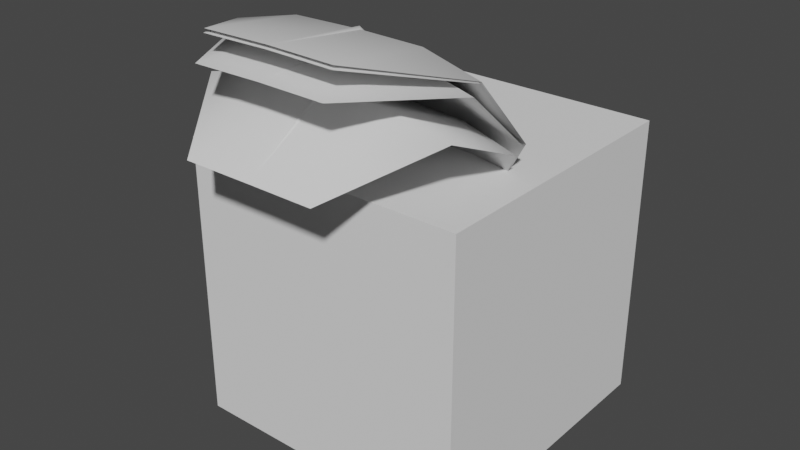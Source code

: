 # Source: FE_flatleaf_04_1_2.blend  (saved by Blender 3.0.42; exported with 4.5.12 LTS)
import bpy
from mathutils import Matrix  # noqa: F401  (used for matrix-valued properties, if any)

bpy.ops.wm.read_factory_settings(use_empty=True)
scene = bpy.context.scene
scene.name = 'Scene'

# ---- materials (node trees are filled in below, after node groups)
mat_mesh_19 = bpy.data.materials.new('Mesh-19')
mat_mesh_19.use_transparent_shadow = False

# ---- material node trees
mat_mesh_19.use_nodes = True; mat_mesh_19.node_tree.nodes.clear()
_N = mat_mesh_19.node_tree.nodes; _L = mat_mesh_19.node_tree.links
n0 = _N.new('ShaderNodeBsdfPrincipled'); n0.name = 'Principled BSDF'; n0.location = (10, 300)
n0.distribution = 'GGX'
n0.subsurface_method = 'RANDOM_WALK_SKIN'
n0.inputs[3].default_value = 1.45
n0.inputs[27].default_value = (0.0, 0.0, 0.0, 1.0)
n0.inputs[28].default_value = 1.0
n1 = _N.new('ShaderNodeOutputMaterial'); n1.name = 'Material Output'; n1.location = (300, 300)
_L.new(n0.outputs[0], n1.inputs[0])
n1.is_active_output = True

# ---- world
world_world = bpy.data.worlds.new('World'); scene.world = world_world
world_world.use_nodes = True; world_world.node_tree.nodes.clear()
_N = world_world.node_tree.nodes; _L = world_world.node_tree.links
n0 = _N.new('ShaderNodeOutputWorld'); n0.name = 'World Output'; n0.location = (300, 300)
n1 = _N.new('ShaderNodeBackground'); n1.name = 'Background'; n1.location = (10, 300)
n1.inputs[0].default_value = (0.05088, 0.05088, 0.05088, 1.0)
_L.new(n1.outputs[0], n0.inputs[0])
n0.is_active_output = True
world_world.color = (0.05088, 0.05088, 0.05088)
world_world.use_sun_shadow = False
world_world.sun_shadow_jitter_overblur = 0.0

# ---- meshes
me_cube_001 = bpy.data.meshes.new('Cube.001')
me_cube_001.from_pydata([(-1.0, -1.0, -1.0), (-1.0, -1.0, 1.0), (-1.0, 1.0, -1.0), (-1.0, 1.0, 1.0), (1.0, -1.0, -1.0), (1.0, -1.0, 1.0), (1.0, 1.0, -1.0), (1.0, 1.0, 1.0)], [], [(0, 1, 3, 2), (2, 3, 7, 6), (6, 7, 5, 4), (4, 5, 1, 0), (2, 6, 4, 0), (7, 3, 1, 5)])
_uv = me_cube_001.uv_layers.new(name='UVMap')
_uv.uv.foreach_set('vector', [0.375, 0.0, 0.625, 0.0, 0.625, 0.25, 0.375, 0.25, 0.375, 0.25, 0.625, 0.25, 0.625, 0.5, 0.375, 0.5, 0.375, 0.5, 0.625, 0.5, 0.625, 0.75, 0.375, 0.75, 0.375, 0.75, 0.625, 0.75, 0.625, 1.0, 0.375, 1.0, 0.125, 0.5, 0.375, 0.5, 0.375, 0.75, 0.125, 0.75, 0.625, 0.5, 0.875, 0.5, 0.875, 0.75, 0.625, 0.75])
me_cube_001.use_remesh_fix_poles = True
me_cube_001.use_remesh_preserve_attributes = False
me_cube_001.update()
me_model_21 = bpy.data.meshes.new('Model-21')
me_model_21.from_pydata([(-0.2203, 0.9156, 0.0), (-0.5587, 0.769, 0.0), (-0.3725, 0.5127, 0.6337), (-0.1469, 0.6104, 0.6337), (-0.769, 0.5587, 0.0), (-0.5127, 0.3725, 0.6337), (-0.9156, 0.2203, 0.0), (-0.6104, 0.1469, 0.6337), (-0.9156, -0.2203, 0.0), (-0.769, -0.5587, 0.0), (-0.5127, -0.3725, 0.6337), (-0.6104, -0.1469, 0.6337), (-0.5587, -0.769, 0.0), (-0.3725, -0.5127, 0.6337), (-0.2203, -0.9156, 0.0), (-0.1469, -0.6104, 0.6337), (0.2203, -0.9156, 0.0), (0.5587, -0.769, 0.0), (0.3725, -0.5127, 0.6337), (0.1469, -0.6104, 0.6337), (0.769, -0.5587, 0.0), (0.5127, -0.3725, 0.6337), (0.9156, -0.2203, 0.0), (0.6104, -0.1469, 0.6337), (0.9156, 0.2203, 0.0), (0.769, 0.5587, 0.0), (0.5127, 0.3725, 0.6337), (0.6104, 0.1469, 0.6337), (0.5587, 0.769, 0.0), (0.3725, 0.5127, 0.6337), (0.2203, 0.9156, 0.0), (0.1469, 0.6104, 0.6337), (-0.1862, 0.2563, 1.267), (-0.07344, 0.3052, 1.267), (-0.2563, 0.1862, 1.267), (-0.3052, 0.07343, 1.267), (-0.2563, -0.1862, 1.267), (-0.3052, -0.07343, 1.267), (-0.1862, -0.2563, 1.267), (-0.07343, -0.3052, 1.267), (0.1862, -0.2563, 1.267), (0.07343, -0.3052, 1.267), (0.2563, -0.1862, 1.267), (0.3052, -0.07343, 1.267), (0.2563, 0.1862, 1.267), (0.3052, 0.07344, 1.267), (0.1862, 0.2563, 1.267), (0.07343, 0.3052, 1.267), (-0.2203, 0.9156, 0.0), (0.2203, 0.9156, 0.0), (0.5587, 0.769, 0.0), (0.769, 0.5587, 0.0), (0.9156, 0.2203, 0.0), (0.9156, -0.2203, 0.0), (0.769, -0.5587, 0.0), (0.5587, -0.769, 0.0), (0.2203, -0.9156, 0.0), (-0.2203, -0.9156, 0.0), (-0.5587, -0.769, 0.0), (-0.769, -0.5587, 0.0), (-0.9156, -0.2203, 0.0), (-0.9156, 0.2203, 0.0), (-0.769, 0.5587, 0.0), (-0.5587, 0.769, 0.0), (-0.07344, 0.3052, 1.267), (-0.1862, 0.2563, 1.267), (-1.907e-06, 0.0, 1.901), (-0.2563, 0.1862, 1.267), (-0.3052, 0.07343, 1.267), (-0.3052, -0.07343, 1.267), (-0.2563, -0.1862, 1.267), (-0.1862, -0.2563, 1.267), (-0.07343, -0.3052, 1.267), (0.07343, -0.3052, 1.267), (0.1862, -0.2563, 1.267), (0.2563, -0.1862, 1.267), (0.3052, -0.07343, 1.267), (0.3052, 0.07344, 1.267), (0.2563, 0.1862, 1.267), (0.1862, 0.2563, 1.267), (0.07343, 0.3052, 1.267), (-0.3052, -0.07343, 1.267), (-0.1469, 0.6104, 0.6337), (-0.2203, 0.9156, 0.0), (-0.07344, 0.3052, 1.267)], [], [(1, 2, 0), (0, 2, 3), (1, 4, 2), (4, 5, 2), (4, 6, 5), (6, 7, 5), (9, 10, 8), (8, 10, 11), (9, 12, 10), (12, 13, 10), (12, 14, 13), (14, 15, 13), (17, 18, 16), (16, 18, 19), (17, 20, 18), (20, 21, 18), (20, 22, 21), (22, 23, 21), (25, 26, 24), (24, 26, 27), (25, 28, 26), (28, 29, 26), (28, 30, 29), (30, 31, 29), (2, 32, 3), (3, 32, 33), (2, 5, 32), (5, 34, 32), (5, 7, 34), (7, 35, 34), (10, 36, 11), (11, 36, 37), (10, 13, 36), (13, 38, 36), (13, 15, 38), (15, 39, 38), (18, 40, 19), (19, 40, 41), (18, 21, 40), (21, 42, 40), (21, 23, 42), (23, 43, 42), (26, 44, 27), (27, 44, 45), (26, 29, 44), (29, 46, 44), (29, 31, 46), (31, 47, 46), (48, 49, 63), (49, 50, 63), (50, 51, 63), (51, 52, 63), (52, 53, 63), (53, 54, 63), (54, 55, 63), (55, 56, 63), (56, 57, 63), (57, 58, 63), (58, 59, 63), (59, 60, 63), (63, 60, 62), (60, 61, 62), (64, 65, 66), (65, 67, 66), (67, 68, 66), (69, 70, 66), (70, 71, 66), (71, 72, 66), (73, 74, 66), (74, 75, 66), (75, 76, 66), (77, 78, 66), (78, 79, 66), (79, 80, 66), (6, 8, 7), (11, 7, 8), (7, 11, 35), (37, 35, 11), (66, 68, 81), (30, 83, 31), (82, 31, 83), (31, 82, 47), (84, 47, 82), (66, 80, 64), (22, 24, 23), (27, 23, 24), (23, 27, 43), (45, 43, 27), (66, 76, 77), (14, 16, 15), (19, 15, 16), (15, 19, 39), (41, 39, 19), (66, 72, 73)])
me_model_21.polygons.foreach_set('use_smooth', [True] * 94)
_uv = me_model_21.uv_layers.new(name='UVMap')
_uv.uv.foreach_set('vector', [0.1887, 0.0001559, 0.1887, 0.4942, 0.0001736, 0.0001297, 0.0001736, 0.0001297, 0.1887, 0.4942, 0.0001427, 0.4942, 0.1887, 0.0001559, 0.3389, 0.0001721, 0.1887, 0.4942, 0.3389, 0.0001721, 0.3389, 0.4942, 0.1887, 0.4942, 0.3389, 0.0001721, 0.5264, 0.0001835, 0.3389, 0.4942, 0.5264, 0.0001835, 0.5264, 0.4942, 0.3389, 0.4942, 0.9397, 0.0001722, 0.9397, 0.4942, 0.7522, 0.0001835, 0.7522, 0.0001835, 0.9397, 0.4942, 0.7522, 0.4942, 0.9397, 0.0001722, 1.09, 0.000156, 0.9397, 0.4942, 1.09, 0.000156, 1.09, 0.4942, 0.9397, 0.4942, 1.09, 0.000156, 1.277, 0.0001298, 1.09, 0.4942, 1.277, 0.0001298, 1.277, 0.4942, 1.09, 0.4942, 1.691, 6.965e-05, 1.691, 0.4941, 1.503, 9.581e-05, 1.503, 9.581e-05, 1.691, 0.4941, 1.503, 0.4942, 1.691, 6.965e-05, 1.841, 5.342e-05, 1.691, 0.4941, 1.841, 5.342e-05, 1.841, 0.4941, 1.691, 0.4941, 1.841, 5.342e-05, 2.028, 4.208e-05, 1.841, 0.4941, 2.028, 4.208e-05, 2.028, 0.4941, 1.841, 0.4941, 2.442, 5.338e-05, 2.442, 0.4941, 2.254, 4.208e-05, 2.254, 4.208e-05, 2.442, 0.4941, 2.254, 0.4941, 2.442, 5.338e-05, 2.592, 6.96e-05, 2.442, 0.4941, 2.592, 6.96e-05, 2.592, 0.4941, 2.442, 0.4941, 2.592, 6.96e-05, 2.779, 9.573e-05, 2.592, 0.4941, 2.779, 9.573e-05, 2.779, 0.4942, 2.592, 0.4941, 0.1887, 0.4942, 0.1886, 0.9885, 0.0001427, 0.4942, 0.0001427, 0.4942, 0.1886, 0.9885, 5.406e-05, 0.9885, 0.1887, 0.4942, 0.3389, 0.4942, 0.1886, 0.9885, 0.3389, 0.4942, 0.3388, 0.9885, 0.1886, 0.9885, 0.3389, 0.4942, 0.5264, 0.4942, 0.3388, 0.9885, 0.5264, 0.4942, 0.5264, 0.9885, 0.3388, 0.9885, 0.9397, 0.4942, 0.9398, 0.9885, 0.7522, 0.4942, 0.7522, 0.4942, 0.9398, 0.9885, 0.7522, 0.9885, 0.9397, 0.4942, 1.09, 0.4942, 0.9398, 0.9885, 1.09, 0.4942, 1.09, 0.9885, 0.9398, 0.9885, 1.09, 0.4942, 1.277, 0.4942, 1.09, 0.9885, 1.277, 0.4942, 1.277, 0.9885, 1.09, 0.9885, 1.691, 0.4941, 1.691, 0.9885, 1.503, 0.4942, 1.503, 0.4942, 1.691, 0.9885, 1.503, 0.9885, 1.691, 0.4941, 1.841, 0.4941, 1.691, 0.9885, 1.841, 0.4941, 1.841, 0.9885, 1.691, 0.9885, 1.841, 0.4941, 2.028, 0.4941, 1.841, 0.9885, 2.028, 0.4941, 2.028, 0.9885, 1.841, 0.9885, 2.442, 0.4941, 2.442, 0.9885, 2.254, 0.4941, 2.254, 0.4941, 2.442, 0.9885, 2.254, 0.9885, 2.442, 0.4941, 2.592, 0.4941, 2.442, 0.9885, 2.592, 0.4941, 2.592, 0.9885, 2.442, 0.9885, 2.592, 0.4941, 2.779, 0.4942, 2.592, 0.9885, 2.779, 0.4942, 2.779, 0.9885, 2.592, 0.9885, 0.9533, 0.02894, 0.8835, 0.02892, 0.0815, 0.02896, 0.8835, 0.02892, 0.8254, 0.02891, 0.0815, 0.02896, 0.8254, 0.02891, 0.7789, 0.0289, 0.0815, 0.02896, 0.7789, 0.0289, 0.7209, 0.02889, 0.0815, 0.02896, 0.7209, 0.02889, 0.651, 0.02889, 0.0815, 0.02896, 0.651, 0.02889, 0.5929, 0.0289, 0.0815, 0.02896, 0.5929, 0.0289, 0.5464, 0.02891, 0.0815, 0.02896, 0.5464, 0.02891, 0.4884, 0.02892, 0.0815, 0.02896, 0.4884, 0.02892, 0.4185, 0.02894, 0.0815, 0.02896, 0.4185, 0.02894, 0.3604, 0.02896, 0.0815, 0.02896, 0.3604, 0.02896, 0.314, 0.02897, 0.0815, 0.02896, 0.314, 0.02897, 0.2559, 0.02897, 0.0815, 0.02896, 0.0815, 0.02896, 0.2559, 0.02897, 0.128, 0.02897, 0.2559, 0.02897, 0.186, 0.02897, 0.128, 0.02897, 2.243, 0.9662, 2.429, 0.9662, 1.441, 1.743, 2.429, 0.9662, 2.578, 0.9662, 1.441, 1.743, 2.578, 0.9662, 2.764, 0.9662, 1.441, 1.743, 0.008503, 0.9662, 0.1945, 0.9662, 1.441, 1.743, 0.1945, 0.9662, 0.3434, 0.9662, 1.441, 1.743, 0.3434, 0.9662, 0.5294, 0.9662, 1.441, 1.743, 0.7533, 0.9662, 0.9393, 0.9661, 1.441, 1.743, 0.9393, 0.9661, 1.088, 0.9661, 1.441, 1.743, 1.088, 0.9661, 1.274, 0.9661, 1.441, 1.743, 1.498, 0.9661, 1.684, 0.9661, 1.441, 1.743, 1.684, 0.9661, 1.833, 0.9661, 1.441, 1.743, 1.833, 0.9661, 2.019, 0.9662, 1.441, 1.743, 0.5264, 0.0001835, 0.7522, 0.0001835, 0.5264, 0.4942, 0.7522, 0.4942, 0.5264, 0.4942, 0.7522, 0.0001835, 0.5264, 0.4942, 0.7522, 0.4942, 0.5264, 0.9885, 0.7522, 0.9885, 0.5264, 0.9885, 0.7522, 0.4942, 1.441, 1.743, 2.764, 0.9662, 2.988, 0.9662, 2.779, 9.573e-05, 3.0, 0.0001297, 2.779, 0.4942, 3.0, 0.4942, 2.779, 0.4942, 3.0, 0.0001297, 2.779, 0.4942, 3.0, 0.4942, 2.779, 0.9885, 3.0, 0.9885, 2.779, 0.9885, 3.0, 0.4942, 1.441, 1.743, 2.019, 0.9662, 2.243, 0.9662, 2.028, 4.208e-05, 2.254, 4.208e-05, 2.028, 0.4941, 2.254, 0.4941, 2.028, 0.4941, 2.254, 4.208e-05, 2.028, 0.4941, 2.254, 0.4941, 2.028, 0.9885, 2.254, 0.9885, 2.028, 0.9885, 2.254, 0.4941, 1.441, 1.743, 1.274, 0.9661, 1.498, 0.9661, 1.277, 0.0001298, 1.503, 9.581e-05, 1.277, 0.4942, 1.503, 0.4942, 1.277, 0.4942, 1.503, 9.581e-05, 1.277, 0.4942, 1.503, 0.4942, 1.277, 0.9885, 1.503, 0.9885, 1.277, 0.9885, 1.503, 0.4942, 1.441, 1.743, 0.5294, 0.9662, 0.7533, 0.9662])
me_model_21.materials.append(mat_mesh_19)
me_model_21.use_remesh_fix_poles = True
me_model_21.use_remesh_preserve_attributes = False
me_model_21.update()
me_fe_crystalgreen3_sp1_gmdl = bpy.data.meshes.new('FE_crystalGreen3_Sp1.gmdl')
me_fe_crystalgreen3_sp1_gmdl.from_pydata([(-0.4363, 0.04757, 0.5647), (-0.4359, -0.2265, 1.143), (-0.8371, -0.2915, 1.072), (-0.04603, 0.05874, 0.555), (0.005628, -0.216, 1.154), (7.516e-06, 0.01607, 0.5481), (0.04152, 0.05872, 0.5549), (0.424, 0.05052, 0.5666), (0.4244, -0.2238, 1.145), (0.8189, -0.2845, 1.079), (-0.4358, -0.8288, 1.386), (-0.8371, -0.8329, 1.307), (0.003597, -0.8298, 1.381), (0.4245, -0.8287, 1.389), (0.8189, -0.8325, 1.317), (-0.4362, -1.376, 1.071), (0.0006831, -1.372, 1.069), (0.4241, -1.377, 1.071), (-0.4362, -1.376, 1.071), (-0.4358, -0.828, 1.397), (-0.8371, -0.8329, 1.307), (0.0006831, -1.372, 1.069), (-0.01812, -0.8289, 1.397), (0.0006831, -1.372, 1.069), (0.0004172, -0.8277, 1.415), (-0.01812, -0.8289, 1.397), (0.01608, -0.829, 1.397), (0.4241, -1.377, 1.071), (0.4245, -0.8281, 1.399), (0.01608, -0.829, 1.397), (0.0006831, -1.372, 1.069), (0.8189, -0.8325, 1.317), (-0.4359, -0.2192, 1.151), (-0.8371, -0.2915, 1.072), (-0.03202, -0.2014, 1.169), (0.0003011, -0.1787, 1.195), (-0.03202, -0.2014, 1.169), (0.02715, -0.2014, 1.169), (0.4244, -0.2168, 1.152), (0.02715, -0.2014, 1.169), (0.8189, -0.2845, 1.079), (-0.4363, 0.04757, 0.5647), (-0.04603, 0.05874, 0.555), (3.133e-05, 0.1014, 0.5616), (-0.04603, 0.05874, 0.555), (0.04152, 0.05872, 0.5549), (0.424, 0.05052, 0.5666), (0.04152, 0.05872, 0.5549), (-0.0004994, 0.07833, 0.1566), (-0.053, 0.03463, 0.1511), (-0.0004994, -0.009113, 0.1566), (0.05037, 0.03462, 0.1596), (0.0002581, 0.07111, 0.1045), (-0.06777, 0.0189, 0.0991), (0.0002581, -0.03336, 0.1045), (0.06382, 0.01889, 0.1075), (0.0002581, 0.07111, 0.1045), (0.0002581, -0.03336, 0.1045), (0.0001486, 0.0507, -0.1183), (-0.06838, -0.001508, -0.118), (0.0001486, -0.05377, -0.1183), (0.0642, -0.001522, -0.1182), (0.0001486, 0.0507, -0.1183), (0.0001486, -0.05377, -0.1183)], [], [(0, 1, 2), (1, 0, 4), (3, 4, 0), (5, 4, 3), (6, 4, 5), (8, 4, 7), (7, 4, 6), (7, 9, 8), (2, 1, 11), (1, 10, 11), (4, 12, 1), (12, 10, 1), (13, 12, 8), (8, 12, 4), (9, 14, 8), (14, 13, 8), (10, 15, 11), (12, 16, 10), (16, 15, 10), (13, 17, 12), (17, 16, 12), (14, 17, 13), (18, 19, 20), (21, 22, 18), (22, 19, 18), (23, 24, 25), (23, 26, 24), (27, 28, 30), (28, 29, 30), (31, 28, 27), (32, 33, 19), (19, 33, 20), (22, 34, 19), (34, 32, 19), (36, 25, 35), (24, 35, 25), (26, 37, 24), (37, 35, 24), (28, 38, 29), (38, 39, 29), (40, 38, 31), (38, 28, 31), (32, 41, 33), (34, 42, 32), (42, 41, 32), (43, 44, 35), (35, 44, 36), (43, 35, 45), (37, 45, 35), (39, 38, 47), (38, 46, 47), (46, 38, 40), (49, 44, 48), (44, 43, 48), (49, 50, 3), (5, 3, 50), (43, 45, 48), (45, 51, 48), (5, 50, 6), (6, 50, 51), (53, 49, 52), (49, 48, 52), (53, 54, 49), (50, 49, 54), (55, 56, 51), (48, 51, 56), (55, 51, 57), (51, 50, 57), (52, 58, 53), (53, 58, 59), (60, 54, 59), (54, 53, 59), (61, 62, 55), (56, 55, 62), (55, 57, 61), (57, 63, 61)])
me_fe_crystalgreen3_sp1_gmdl.polygons.foreach_set('use_smooth', [True] * 76)
_uv = me_fe_crystalgreen3_sp1_gmdl.uv_layers.new(name='UVMap')
_uv.uv.foreach_set('vector', [0.6908, -0.7552, 0.6908, -0.6918, 0.6492, -0.6918, 0.6908, -0.6918, 0.6908, -0.7552, 0.7347, -0.6918, 0.7291, -0.7552, 0.7347, -0.6918, 0.6908, -0.7552, 0.7344, -0.7552, 0.7347, -0.6918, 0.7291, -0.7552, 0.7391, -0.7552, 0.7347, -0.6918, 0.7344, -0.7552, 0.7798, -0.6918, 0.7347, -0.6918, 0.7798, -0.7552, 0.7798, -0.7552, 0.7347, -0.6918, 0.7391, -0.7552, 0.7798, -0.7552, 0.8232, -0.6918, 0.7798, -0.6918, 0.6492, -0.6918, 0.6908, -0.6918, 0.6492, -0.6284, 0.6908, -0.6918, 0.6908, -0.6284, 0.6492, -0.6284, 0.7347, -0.6918, 0.7355, -0.6284, 0.6908, -0.6918, 0.7355, -0.6284, 0.6908, -0.6284, 0.6908, -0.6918, 0.7798, -0.6284, 0.7355, -0.6284, 0.7798, -0.6918, 0.7798, -0.6918, 0.7355, -0.6284, 0.7347, -0.6918, 0.8232, -0.6918, 0.8232, -0.6284, 0.7798, -0.6918, 0.8232, -0.6284, 0.7798, -0.6284, 0.7798, -0.6918, 0.6908, -0.6284, 0.6908, -0.565, 0.6492, -0.6284, 0.7355, -0.6284, 0.7366, -0.565, 0.6908, -0.6284, 0.7366, -0.565, 0.6908, -0.565, 0.6908, -0.6284, 0.7798, -0.6284, 0.7798, -0.565, 0.7355, -0.6284, 0.7798, -0.565, 0.7366, -0.565, 0.7355, -0.6284, 0.8232, -0.6284, 0.7798, -0.565, 0.7798, -0.6284, 0.6908, -0.565, 0.6908, -0.6284, 0.6492, -0.6284, 0.7366, -0.565, 0.7333, -0.6284, 0.6908, -0.565, 0.7333, -0.6284, 0.6908, -0.6284, 0.6908, -0.565, 0.7366, -0.565, 0.7351, -0.6285, 0.7333, -0.6284, 0.7366, -0.565, 0.7368, -0.6284, 0.7351, -0.6285, 0.7798, -0.565, 0.7798, -0.6284, 0.7366, -0.565, 0.7798, -0.6284, 0.7368, -0.6284, 0.7366, -0.565, 0.8232, -0.6284, 0.7798, -0.6284, 0.7798, -0.565, 0.6908, -0.6918, 0.6492, -0.6918, 0.6908, -0.6284, 0.6908, -0.6284, 0.6492, -0.6918, 0.6492, -0.6284, 0.7333, -0.6284, 0.7326, -0.6918, 0.6908, -0.6284, 0.7326, -0.6918, 0.6908, -0.6918, 0.6908, -0.6284, 0.7326, -0.6918, 0.7333, -0.6284, 0.7344, -0.6917, 0.7351, -0.6285, 0.7344, -0.6917, 0.7333, -0.6284, 0.7368, -0.6284, 0.7359, -0.6918, 0.7351, -0.6285, 0.7359, -0.6918, 0.7344, -0.6917, 0.7351, -0.6285, 0.7798, -0.6284, 0.7798, -0.6918, 0.7368, -0.6284, 0.7798, -0.6918, 0.7359, -0.6918, 0.7368, -0.6284, 0.8232, -0.6918, 0.7798, -0.6918, 0.8232, -0.6284, 0.7798, -0.6918, 0.7798, -0.6284, 0.8232, -0.6284, 0.6908, -0.6918, 0.6908, -0.7552, 0.6492, -0.6918, 0.7326, -0.6918, 0.7291, -0.7552, 0.6908, -0.6918, 0.7291, -0.7552, 0.6908, -0.7552, 0.6908, -0.6918, 0.7344, -0.7552, 0.7291, -0.7552, 0.7344, -0.6917, 0.7344, -0.6917, 0.7291, -0.7552, 0.7326, -0.6918, 0.7344, -0.7552, 0.7344, -0.6917, 0.7391, -0.7552, 0.7359, -0.6918, 0.7391, -0.7552, 0.7344, -0.6917, 0.7359, -0.6918, 0.7798, -0.6918, 0.7391, -0.7552, 0.7798, -0.6918, 0.7798, -0.7552, 0.7391, -0.7552, 0.7798, -0.7552, 0.7798, -0.6918, 0.8232, -0.6918, 0.7293, -0.7649, 0.7291, -0.7552, 0.7353, -0.7649, 0.7291, -0.7552, 0.7344, -0.7552, 0.7353, -0.7649, 0.7293, -0.7649, 0.7353, -0.7649, 0.7291, -0.7552, 0.7344, -0.7552, 0.7291, -0.7552, 0.7353, -0.7649, 0.7344, -0.7552, 0.7391, -0.7552, 0.7353, -0.7649, 0.7391, -0.7552, 0.7388, -0.7649, 0.7353, -0.7649, 0.7344, -0.7552, 0.7353, -0.7649, 0.7391, -0.7552, 0.7391, -0.7552, 0.7353, -0.7649, 0.7388, -0.7649, 0.7295, -0.7755, 0.7293, -0.7649, 0.7353, -0.7755, 0.7293, -0.7649, 0.7353, -0.7649, 0.7353, -0.7755, 0.7295, -0.7755, 0.7353, -0.7755, 0.7293, -0.7649, 0.7353, -0.7649, 0.7293, -0.7649, 0.7353, -0.7755, 0.7385, -0.7755, 0.7353, -0.7755, 0.7388, -0.7649, 0.7353, -0.7649, 0.7388, -0.7649, 0.7353, -0.7755, 0.7385, -0.7755, 0.7388, -0.7649, 0.7353, -0.7755, 0.7388, -0.7649, 0.7353, -0.7649, 0.7353, -0.7755, 0.7353, -0.7755, 0.7353, -0.7857, 0.7295, -0.7755, 0.7295, -0.7755, 0.7353, -0.7857, 0.7302, -0.7856, 0.7353, -0.7857, 0.7353, -0.7755, 0.7302, -0.7856, 0.7353, -0.7755, 0.7295, -0.7755, 0.7302, -0.7856, 0.7385, -0.7857, 0.7353, -0.7857, 0.7385, -0.7755, 0.7353, -0.7755, 0.7385, -0.7755, 0.7353, -0.7857, 0.7385, -0.7755, 0.7353, -0.7755, 0.7385, -0.7857, 0.7353, -0.7755, 0.7353, -0.7857, 0.7385, -0.7857])
me_fe_crystalgreen3_sp1_gmdl.use_remesh_fix_poles = True
me_fe_crystalgreen3_sp1_gmdl.use_remesh_preserve_attributes = False
me_fe_crystalgreen3_sp1_gmdl.update()
me_fe_mesa3_lt6_gmdl_001 = bpy.data.meshes.new('FE_mesa3_Lt6.gmdl.001')
me_fe_mesa3_lt6_gmdl_001.from_pydata([(-1.35, 0.145, 1.707), (-1.349, -0.4421, 3.573), (-2.584, -0.7027, 3.394), (-0.1481, 0.1907, 1.692), (0.01116, -0.388, 3.611), (-0.006225, 0.05764, 1.676), (0.1216, 0.1906, 1.691), (1.3, 0.1524, 1.71), (1.301, -0.4339, 3.577), (2.516, -0.6769, 3.409), (-1.348, -1.954, 4.842), (-2.584, -2.071, 4.609), (0.005309, -1.954, 4.846), (1.302, -1.95, 4.849), (2.517, -2.057, 4.633), (-1.349, -3.909, 4.786), (-0.002998, -3.896, 4.796), (1.301, -3.91, 4.786), (-1.349, -3.909, 4.786), (-1.348, -1.938, 4.873), (-2.584, -2.071, 4.609), (-0.002998, -3.896, 4.796), (-0.06158, -1.932, 4.89), (-0.002998, -3.896, 4.796), (-0.004487, -1.907, 4.938), (-0.06158, -1.932, 4.89), (0.04376, -1.932, 4.89), (1.301, -3.91, 4.786), (1.302, -1.936, 4.877), (0.04376, -1.932, 4.89), (-0.002998, -3.896, 4.796), (2.517, -2.057, 4.633), (-1.349, -0.414, 3.593), (-2.584, -0.7027, 3.394), (-0.1048, -0.3344, 3.646), (-0.005265, -0.2487, 3.707), (-0.1048, -0.3344, 3.646), (0.07746, -0.3344, 3.646), (1.301, -0.4074, 3.595), (0.07746, -0.3344, 3.646), (2.516, -0.6769, 3.409), (-1.35, 0.145, 1.707), (-0.1481, 0.1907, 1.692), (-0.006166, 0.3236, 1.706), (-0.1481, 0.1907, 1.692), (0.1216, 0.1906, 1.691), (1.3, 0.1524, 1.71), (0.1216, 0.1906, 1.691), (-0.007782, 0.2482, 0.4725), (-0.1695, 0.1136, 0.4558), (-0.007782, -0.02117, 0.4725), (0.1489, 0.1135, 0.4817), (-0.005449, 0.2259, 0.3122), (-0.215, 0.06512, 0.2955), (-0.005449, -0.09587, 0.3122), (0.1903, 0.06508, 0.3214), (-0.005449, 0.2259, 0.3122), (-0.005449, -0.09587, 0.3122), (-0.005785, 0.1631, -0.3741), (-0.2169, 0.002251, -0.3732), (-0.005786, -0.1587, -0.3741), (0.1915, 0.002206, -0.3737), (-0.005785, 0.1631, -0.3741), (-0.005786, -0.1587, -0.3741)], [], [(0, 1, 2), (1, 0, 4), (3, 4, 0), (5, 4, 3), (6, 4, 5), (8, 4, 7), (7, 4, 6), (7, 9, 8), (2, 1, 11), (1, 10, 11), (4, 12, 1), (12, 10, 1), (13, 12, 8), (8, 12, 4), (9, 14, 8), (14, 13, 8), (10, 15, 11), (12, 16, 10), (16, 15, 10), (13, 17, 12), (17, 16, 12), (14, 17, 13), (18, 19, 20), (21, 22, 18), (22, 19, 18), (23, 24, 25), (23, 26, 24), (27, 28, 30), (28, 29, 30), (31, 28, 27), (32, 33, 19), (19, 33, 20), (22, 34, 19), (34, 32, 19), (36, 25, 35), (24, 35, 25), (26, 37, 24), (37, 35, 24), (28, 38, 29), (38, 39, 29), (40, 38, 31), (38, 28, 31), (32, 41, 33), (34, 42, 32), (42, 41, 32), (43, 44, 35), (35, 44, 36), (43, 35, 45), (37, 45, 35), (39, 38, 47), (38, 46, 47), (46, 38, 40), (49, 44, 48), (44, 43, 48), (49, 50, 3), (5, 3, 50), (43, 45, 48), (45, 51, 48), (5, 50, 6), (6, 50, 51), (53, 49, 52), (49, 48, 52), (53, 54, 49), (50, 49, 54), (55, 56, 51), (48, 51, 56), (55, 51, 57), (51, 50, 57), (52, 58, 53), (53, 58, 59), (60, 54, 59), (54, 53, 59), (61, 62, 55), (56, 55, 62), (55, 57, 61), (57, 63, 61)])
me_fe_mesa3_lt6_gmdl_001.polygons.foreach_set('use_smooth', [True] * 76)
_uv = me_fe_mesa3_lt6_gmdl_001.uv_layers.new(name='UVMap')
_uv.uv.foreach_set('vector', [0.7754, -0.6574, 0.7754, -0.6089, 0.7436, -0.6089, 0.7754, -0.6089, 0.7754, -0.6574, 0.8089, -0.6089, 0.8047, -0.6574, 0.8089, -0.6089, 0.7754, -0.6574, 0.8087, -0.6574, 0.8089, -0.6089, 0.8047, -0.6574, 0.8123, -0.6574, 0.8089, -0.6089, 0.8087, -0.6574, 0.8434, -0.6089, 0.8089, -0.6089, 0.8434, -0.6574, 0.8434, -0.6574, 0.8089, -0.6089, 0.8123, -0.6574, 0.8434, -0.6574, 0.8766, -0.6089, 0.8434, -0.6089, 0.7436, -0.6089, 0.7754, -0.6089, 0.7436, -0.5604, 0.7754, -0.6089, 0.7754, -0.5604, 0.7436, -0.5604, 0.8089, -0.6089, 0.8096, -0.5605, 0.7754, -0.6089, 0.8096, -0.5605, 0.7754, -0.5604, 0.7754, -0.6089, 0.8434, -0.5604, 0.8096, -0.5605, 0.8434, -0.6089, 0.8434, -0.6089, 0.8096, -0.5605, 0.8089, -0.6089, 0.8766, -0.6089, 0.8766, -0.5604, 0.8434, -0.6089, 0.8766, -0.5604, 0.8434, -0.5604, 0.8434, -0.6089, 0.7754, -0.5604, 0.7754, -0.512, 0.7436, -0.5604, 0.8096, -0.5605, 0.8104, -0.512, 0.7754, -0.5604, 0.8104, -0.512, 0.7754, -0.512, 0.7754, -0.5604, 0.8434, -0.5604, 0.8434, -0.512, 0.8096, -0.5605, 0.8434, -0.512, 0.8104, -0.512, 0.8096, -0.5605, 0.8766, -0.5604, 0.8434, -0.512, 0.8434, -0.5604, 0.7754, -0.512, 0.7754, -0.5604, 0.7436, -0.5604, 0.8104, -0.512, 0.8079, -0.5605, 0.7754, -0.512, 0.8079, -0.5605, 0.7754, -0.5604, 0.7754, -0.512, 0.8104, -0.512, 0.8093, -0.5605, 0.8079, -0.5605, 0.8104, -0.512, 0.8106, -0.5604, 0.8093, -0.5605, 0.8434, -0.512, 0.8434, -0.5604, 0.8104, -0.512, 0.8434, -0.5604, 0.8106, -0.5604, 0.8104, -0.512, 0.8766, -0.5604, 0.8434, -0.5604, 0.8434, -0.512, 0.7754, -0.6089, 0.7436, -0.6089, 0.7754, -0.5604, 0.7754, -0.5604, 0.7436, -0.6089, 0.7436, -0.5604, 0.8079, -0.5605, 0.8074, -0.6089, 0.7754, -0.5604, 0.8074, -0.6089, 0.7754, -0.6089, 0.7754, -0.5604, 0.8074, -0.6089, 0.8079, -0.5605, 0.8087, -0.6089, 0.8093, -0.5605, 0.8087, -0.6089, 0.8079, -0.5605, 0.8106, -0.5604, 0.8098, -0.6089, 0.8093, -0.5605, 0.8098, -0.6089, 0.8087, -0.6089, 0.8093, -0.5605, 0.8434, -0.5604, 0.8434, -0.6089, 0.8106, -0.5604, 0.8434, -0.6089, 0.8098, -0.6089, 0.8106, -0.5604, 0.8766, -0.6089, 0.8434, -0.6089, 0.8766, -0.5604, 0.8434, -0.6089, 0.8434, -0.5604, 0.8766, -0.5604, 0.7754, -0.6089, 0.7754, -0.6574, 0.7436, -0.6089, 0.8074, -0.6089, 0.8047, -0.6574, 0.7754, -0.6089, 0.8047, -0.6574, 0.7754, -0.6574, 0.7754, -0.6089, 0.8087, -0.6574, 0.8047, -0.6574, 0.8087, -0.6089, 0.8087, -0.6089, 0.8047, -0.6574, 0.8074, -0.6089, 0.8087, -0.6574, 0.8087, -0.6089, 0.8123, -0.6574, 0.8098, -0.6089, 0.8123, -0.6574, 0.8087, -0.6089, 0.8098, -0.6089, 0.8434, -0.6089, 0.8123, -0.6574, 0.8434, -0.6089, 0.8434, -0.6574, 0.8123, -0.6574, 0.8434, -0.6574, 0.8434, -0.6089, 0.8766, -0.6089, 0.8049, -0.6648, 0.8047, -0.6574, 0.8094, -0.6648, 0.8047, -0.6574, 0.8087, -0.6574, 0.8094, -0.6648, 0.8049, -0.6648, 0.8094, -0.6648, 0.8047, -0.6574, 0.8087, -0.6574, 0.8047, -0.6574, 0.8094, -0.6648, 0.8087, -0.6574, 0.8123, -0.6574, 0.8094, -0.6648, 0.8123, -0.6574, 0.8121, -0.6648, 0.8094, -0.6648, 0.8087, -0.6574, 0.8094, -0.6648, 0.8123, -0.6574, 0.8123, -0.6574, 0.8094, -0.6648, 0.8121, -0.6648, 0.8049, -0.6729, 0.8049, -0.6648, 0.8094, -0.6729, 0.8049, -0.6648, 0.8094, -0.6648, 0.8094, -0.6729, 0.8049, -0.6729, 0.8094, -0.6729, 0.8049, -0.6648, 0.8094, -0.6648, 0.8049, -0.6648, 0.8094, -0.6729, 0.8118, -0.6729, 0.8094, -0.6729, 0.8121, -0.6648, 0.8094, -0.6648, 0.8121, -0.6648, 0.8094, -0.6729, 0.8118, -0.6729, 0.8121, -0.6648, 0.8094, -0.6729, 0.8121, -0.6648, 0.8094, -0.6648, 0.8094, -0.6729, 0.8094, -0.6729, 0.8094, -0.6807, 0.8049, -0.6729, 0.8049, -0.6729, 0.8094, -0.6807, 0.8055, -0.6807, 0.8094, -0.6807, 0.8094, -0.6729, 0.8055, -0.6807, 0.8094, -0.6729, 0.8049, -0.6729, 0.8055, -0.6807, 0.8119, -0.6807, 0.8094, -0.6807, 0.8118, -0.6729, 0.8094, -0.6729, 0.8118, -0.6729, 0.8094, -0.6807, 0.8118, -0.6729, 0.8094, -0.6729, 0.8119, -0.6807, 0.8094, -0.6729, 0.8094, -0.6807, 0.8119, -0.6807])
me_fe_mesa3_lt6_gmdl_001.use_remesh_fix_poles = True
me_fe_mesa3_lt6_gmdl_001.use_remesh_preserve_attributes = False
me_fe_mesa3_lt6_gmdl_001.update()
me_fe_mesa3_lt6_gmdl = bpy.data.meshes.new('FE_mesa3_Lt6.gmdl')
me_fe_mesa3_lt6_gmdl.from_pydata([(-1.17, 0.1159, 1.474), (-1.168, -0.3147, 3.098), (-2.232, -0.5547, 2.958), (-0.135, 0.1592, 1.464), (0.002415, -0.2613, 3.129), (-0.01298, 0.04436, 1.452), (0.09709, 0.1592, 1.464), (1.111, 0.1217, 1.475), (1.113, -0.308, 3.1), (2.158, -0.5316, 2.968), (-1.167, -1.49, 4.313), (-2.231, -1.62, 4.124), (-0.002241, -1.486, 4.32), (1.113, -1.486, 4.317), (2.159, -1.605, 4.141), (-1.167, -3.161, 4.54), (-0.009134, -3.146, 4.552), (1.113, -3.161, 4.539), (-1.167, -3.161, 4.54), (-1.167, -1.473, 4.338), (-2.231, -1.62, 4.124), (-0.009134, -3.146, 4.552), (-0.05981, -1.462, 4.356), (-0.009134, -3.146, 4.552), (-0.01066, -1.435, 4.394), (-0.05981, -1.462, 4.356), (0.03086, -1.463, 4.356), (1.113, -3.161, 4.539), (1.114, -1.471, 4.34), (0.03086, -1.463, 4.356), (-0.009134, -3.146, 4.552), (2.159, -1.605, 4.141), (-1.168, -0.2892, 3.113), (-2.232, -0.5547, 2.958), (-0.0974, -0.2131, 3.155), (-0.01171, -0.1358, 3.202), (-0.0974, -0.2131, 3.155), (0.05948, -0.2131, 3.155), (1.113, -0.2839, 3.113), (0.05948, -0.2131, 3.155), (2.158, -0.5316, 2.968), (-1.17, 0.1159, 1.474), (-0.135, 0.1592, 1.464), (-0.01292, 0.274, 1.475), (-0.135, 0.1592, 1.464), (0.09709, 0.1592, 1.464), (1.111, 0.1217, 1.475), (0.09709, 0.1592, 1.464), (-0.01457, 0.2078, 0.417), (-0.1538, 0.09189, 0.4027), (-0.01457, -0.02408, 0.417), (0.1203, 0.09187, 0.4249), (-0.01259, 0.1886, 0.279), (-0.193, 0.05016, 0.2647), (-0.0126, -0.0884, 0.2791), (0.1559, 0.05012, 0.2869), (-0.01259, 0.1886, 0.279), (-0.0126, -0.0884, 0.2791), (-0.01303, 0.1343, -0.3117), (-0.1947, -0.004117, -0.3108), (-0.01303, -0.1427, -0.3116), (0.1568, -0.004158, -0.3113), (-0.01303, 0.1343, -0.3117), (-0.01303, -0.1427, -0.3116)], [], [(0, 1, 2), (1, 0, 4), (3, 4, 0), (5, 4, 3), (6, 4, 5), (8, 4, 7), (7, 4, 6), (7, 9, 8), (2, 1, 11), (1, 10, 11), (4, 12, 1), (12, 10, 1), (13, 12, 8), (8, 12, 4), (9, 14, 8), (14, 13, 8), (10, 15, 11), (12, 16, 10), (16, 15, 10), (13, 17, 12), (17, 16, 12), (14, 17, 13), (18, 19, 20), (21, 22, 18), (22, 19, 18), (23, 24, 25), (23, 26, 24), (27, 28, 30), (28, 29, 30), (31, 28, 27), (32, 33, 19), (19, 33, 20), (22, 34, 19), (34, 32, 19), (36, 25, 35), (24, 35, 25), (26, 37, 24), (37, 35, 24), (28, 38, 29), (38, 39, 29), (40, 38, 31), (38, 28, 31), (32, 41, 33), (34, 42, 32), (42, 41, 32), (43, 44, 35), (35, 44, 36), (43, 35, 45), (37, 45, 35), (39, 38, 47), (38, 46, 47), (46, 38, 40), (49, 44, 48), (44, 43, 48), (49, 50, 3), (5, 3, 50), (43, 45, 48), (45, 51, 48), (5, 50, 6), (6, 50, 51), (53, 49, 52), (49, 48, 52), (53, 54, 49), (50, 49, 54), (55, 56, 51), (48, 51, 56), (55, 51, 57), (51, 50, 57), (52, 58, 53), (53, 58, 59), (60, 54, 59), (54, 53, 59), (61, 62, 55), (56, 55, 62), (55, 57, 61), (57, 63, 61)])
me_fe_mesa3_lt6_gmdl.polygons.foreach_set('use_smooth', [True] * 76)
_uv = me_fe_mesa3_lt6_gmdl.uv_layers.new(name='UVMap')
_uv.uv.foreach_set('vector', [0.4367, -0.8122, 0.4367, -0.7697, 0.4088, -0.7697, 0.4367, -0.7697, 0.4367, -0.8122, 0.4661, -0.7697, 0.4624, -0.8122, 0.4661, -0.7697, 0.4367, -0.8122, 0.4659, -0.8122, 0.4661, -0.7697, 0.4624, -0.8122, 0.4691, -0.8122, 0.4661, -0.7697, 0.4659, -0.8122, 0.4963, -0.7697, 0.4661, -0.7697, 0.4963, -0.8122, 0.4963, -0.8122, 0.4661, -0.7697, 0.4691, -0.8122, 0.4963, -0.8122, 0.5254, -0.7697, 0.4963, -0.7697, 0.4088, -0.7697, 0.4367, -0.7697, 0.4088, -0.7272, 0.4367, -0.7697, 0.4367, -0.7272, 0.4088, -0.7272, 0.4661, -0.7697, 0.4667, -0.7272, 0.4367, -0.7697, 0.4667, -0.7272, 0.4367, -0.7272, 0.4367, -0.7697, 0.4963, -0.7272, 0.4667, -0.7272, 0.4963, -0.7697, 0.4963, -0.7697, 0.4667, -0.7272, 0.4661, -0.7697, 0.5254, -0.7697, 0.5254, -0.7272, 0.4963, -0.7697, 0.5254, -0.7272, 0.4963, -0.7272, 0.4963, -0.7697, 0.4367, -0.7272, 0.4367, -0.6848, 0.4088, -0.7272, 0.4667, -0.7272, 0.4674, -0.6848, 0.4367, -0.7272, 0.4674, -0.6848, 0.4367, -0.6848, 0.4367, -0.7272, 0.4963, -0.7272, 0.4963, -0.6848, 0.4667, -0.7272, 0.4963, -0.6848, 0.4674, -0.6848, 0.4667, -0.7272, 0.5254, -0.7272, 0.4963, -0.6848, 0.4963, -0.7272, 0.4367, -0.6848, 0.4367, -0.7272, 0.4088, -0.7272, 0.4674, -0.6848, 0.4652, -0.7272, 0.4367, -0.6848, 0.4652, -0.7272, 0.4367, -0.7272, 0.4367, -0.6848, 0.4674, -0.6848, 0.4664, -0.7273, 0.4652, -0.7272, 0.4674, -0.6848, 0.4676, -0.7272, 0.4664, -0.7273, 0.4963, -0.6848, 0.4963, -0.7272, 0.4674, -0.6848, 0.4963, -0.7272, 0.4676, -0.7272, 0.4674, -0.6848, 0.5254, -0.7272, 0.4963, -0.7272, 0.4963, -0.6848, 0.4367, -0.7697, 0.4088, -0.7697, 0.4367, -0.7272, 0.4367, -0.7272, 0.4088, -0.7697, 0.4088, -0.7272, 0.4652, -0.7272, 0.4647, -0.7697, 0.4367, -0.7272, 0.4647, -0.7697, 0.4367, -0.7697, 0.4367, -0.7272, 0.4647, -0.7697, 0.4652, -0.7272, 0.4659, -0.7697, 0.4664, -0.7273, 0.4659, -0.7697, 0.4652, -0.7272, 0.4676, -0.7272, 0.4669, -0.7697, 0.4664, -0.7273, 0.4669, -0.7697, 0.4659, -0.7697, 0.4664, -0.7273, 0.4963, -0.7272, 0.4963, -0.7697, 0.4676, -0.7272, 0.4963, -0.7697, 0.4669, -0.7697, 0.4676, -0.7272, 0.5254, -0.7697, 0.4963, -0.7697, 0.5254, -0.7272, 0.4963, -0.7697, 0.4963, -0.7272, 0.5254, -0.7272, 0.4367, -0.7697, 0.4367, -0.8122, 0.4088, -0.7697, 0.4647, -0.7697, 0.4624, -0.8122, 0.4367, -0.7697, 0.4624, -0.8122, 0.4367, -0.8122, 0.4367, -0.7697, 0.4659, -0.8122, 0.4624, -0.8122, 0.4659, -0.7697, 0.4659, -0.7697, 0.4624, -0.8122, 0.4647, -0.7697, 0.4659, -0.8122, 0.4659, -0.7697, 0.4691, -0.8122, 0.4669, -0.7697, 0.4691, -0.8122, 0.4659, -0.7697, 0.4669, -0.7697, 0.4963, -0.7697, 0.4691, -0.8122, 0.4963, -0.7697, 0.4963, -0.8122, 0.4691, -0.8122, 0.4963, -0.8122, 0.4963, -0.7697, 0.5254, -0.7697, 0.4625, -0.8187, 0.4624, -0.8122, 0.4665, -0.8187, 0.4624, -0.8122, 0.4659, -0.8122, 0.4665, -0.8187, 0.4625, -0.8187, 0.4665, -0.8187, 0.4624, -0.8122, 0.4659, -0.8122, 0.4624, -0.8122, 0.4665, -0.8187, 0.4659, -0.8122, 0.4691, -0.8122, 0.4665, -0.8187, 0.4691, -0.8122, 0.4689, -0.8187, 0.4665, -0.8187, 0.4659, -0.8122, 0.4665, -0.8187, 0.4691, -0.8122, 0.4691, -0.8122, 0.4665, -0.8187, 0.4689, -0.8187, 0.4626, -0.8258, 0.4625, -0.8187, 0.4665, -0.8258, 0.4625, -0.8187, 0.4665, -0.8187, 0.4665, -0.8258, 0.4626, -0.8258, 0.4665, -0.8258, 0.4625, -0.8187, 0.4665, -0.8187, 0.4625, -0.8187, 0.4665, -0.8258, 0.4687, -0.8258, 0.4665, -0.8258, 0.4689, -0.8187, 0.4665, -0.8187, 0.4689, -0.8187, 0.4665, -0.8258, 0.4687, -0.8258, 0.4689, -0.8187, 0.4665, -0.8258, 0.4689, -0.8187, 0.4665, -0.8187, 0.4665, -0.8258, 0.4665, -0.8258, 0.4665, -0.8326, 0.4626, -0.8258, 0.4626, -0.8258, 0.4665, -0.8326, 0.4631, -0.8326, 0.4665, -0.8326, 0.4665, -0.8258, 0.4631, -0.8326, 0.4665, -0.8258, 0.4626, -0.8258, 0.4631, -0.8326, 0.4687, -0.8326, 0.4665, -0.8326, 0.4687, -0.8258, 0.4665, -0.8258, 0.4687, -0.8258, 0.4665, -0.8326, 0.4687, -0.8258, 0.4665, -0.8258, 0.4687, -0.8326, 0.4665, -0.8258, 0.4665, -0.8326, 0.4687, -0.8326])
me_fe_mesa3_lt6_gmdl.use_remesh_fix_poles = True
me_fe_mesa3_lt6_gmdl.use_remesh_preserve_attributes = False
me_fe_mesa3_lt6_gmdl.update()
me_fe_mesa3_sp1_gmdl_001 = bpy.data.meshes.new('FE_mesa3_Sp1.gmdl.001')
me_fe_mesa3_sp1_gmdl_001.from_pydata([(-0.4703, 0.04714, 0.5987), (-0.4698, -0.1318, 1.258), (-0.9022, -0.2286, 1.2), (-0.04962, 0.06455, 0.5946), (0.006098, -0.1104, 1.271), (6.685e-06, 0.01787, 0.5897), (0.04475, 0.06454, 0.5944), (0.457, 0.04954, 0.5995), (0.4575, -0.1291, 1.259), (0.8827, -0.2192, 1.205), (-0.4696, -0.6164, 1.746), (-0.9021, -0.6677, 1.668), (0.004087, -0.6151, 1.749), (0.4577, -0.6149, 1.748), (0.8828, -0.6618, 1.676), (-0.4696, -1.297, 1.825), (0.001257, -1.292, 1.83), (0.4577, -1.297, 1.824), (-0.4696, -1.297, 1.825), (-0.4696, -0.6096, 1.756), (-0.9021, -0.6677, 1.668), (0.001257, -1.292, 1.83), (-0.01932, -0.6055, 1.764), (0.001257, -1.292, 1.83), (0.0006576, -0.5948, 1.779), (-0.01932, -0.6055, 1.764), (0.01754, -0.6056, 1.764), (0.4577, -1.297, 1.824), (0.4577, -0.6086, 1.758), (0.01754, -0.6056, 1.764), (0.001257, -1.292, 1.83), (0.8828, -0.6618, 1.676), (-0.4698, -0.1215, 1.264), (-0.9022, -0.2286, 1.2), (-0.03449, -0.09097, 1.282), (0.0003462, -0.05969, 1.301), (-0.03449, -0.09097, 1.282), (0.0293, -0.09094, 1.282), (0.4575, -0.1193, 1.265), (0.0293, -0.09094, 1.282), (0.8827, -0.2192, 1.205), (-0.4703, 0.04714, 0.5987), (-0.04962, 0.06455, 0.5946), (2.535e-05, 0.1112, 0.5991), (-0.04962, 0.06455, 0.5946), (0.04475, 0.06454, 0.5944), (0.457, 0.04954, 0.5995), (0.04475, 0.06454, 0.5944), (-0.0005386, 0.08443, 0.1688), (-0.05713, 0.03733, 0.1629), (-0.0005384, -0.009822, 0.1688), (0.05429, 0.03732, 0.172), (0.0002779, 0.07665, 0.1127), (-0.07305, 0.02038, 0.1068), (0.0002781, -0.03596, 0.1127), (0.06879, 0.02036, 0.1159), (0.0002779, 0.07665, 0.1127), (0.0002781, -0.03596, 0.1127), (0.0001599, 0.05465, -0.1275), (-0.0737, -0.001625, -0.1272), (0.0001601, -0.05796, -0.1275), (0.0692, -0.00164, -0.1274), (0.0001599, 0.05465, -0.1275), (0.0001601, -0.05796, -0.1275)], [], [(0, 1, 2), (1, 0, 4), (3, 4, 0), (5, 4, 3), (6, 4, 5), (8, 4, 7), (7, 4, 6), (7, 9, 8), (2, 1, 11), (1, 10, 11), (4, 12, 1), (12, 10, 1), (13, 12, 8), (8, 12, 4), (9, 14, 8), (14, 13, 8), (10, 15, 11), (12, 16, 10), (16, 15, 10), (13, 17, 12), (17, 16, 12), (14, 17, 13), (18, 19, 20), (21, 22, 18), (22, 19, 18), (23, 24, 25), (23, 26, 24), (27, 28, 30), (28, 29, 30), (31, 28, 27), (32, 33, 19), (19, 33, 20), (22, 34, 19), (34, 32, 19), (36, 25, 35), (24, 35, 25), (26, 37, 24), (37, 35, 24), (28, 38, 29), (38, 39, 29), (40, 38, 31), (38, 28, 31), (32, 41, 33), (34, 42, 32), (42, 41, 32), (43, 44, 35), (35, 44, 36), (43, 35, 45), (37, 45, 35), (39, 38, 47), (38, 46, 47), (46, 38, 40), (49, 44, 48), (44, 43, 48), (49, 50, 3), (5, 3, 50), (43, 45, 48), (45, 51, 48), (5, 50, 6), (6, 50, 51), (53, 49, 52), (49, 48, 52), (53, 54, 49), (50, 49, 54), (55, 56, 51), (48, 51, 56), (55, 51, 57), (51, 50, 57), (52, 58, 53), (53, 58, 59), (60, 54, 59), (54, 53, 59), (61, 62, 55), (56, 55, 62), (55, 57, 61), (57, 63, 61)])
me_fe_mesa3_sp1_gmdl_001.polygons.foreach_set('use_smooth', [True] * 76)
_uv = me_fe_mesa3_sp1_gmdl_001.uv_layers.new(name='UVMap')
_uv.uv.foreach_set('vector', [0.2813, -0.8727, 0.2813, -0.8174, 0.245, -0.8174, 0.2813, -0.8174, 0.2813, -0.8727, 0.3196, -0.8174, 0.3147, -0.8727, 0.3196, -0.8174, 0.2813, -0.8727, 0.3193, -0.8727, 0.3196, -0.8174, 0.3147, -0.8727, 0.3234, -0.8727, 0.3196, -0.8174, 0.3193, -0.8727, 0.3589, -0.8174, 0.3196, -0.8174, 0.3589, -0.8727, 0.3589, -0.8727, 0.3196, -0.8174, 0.3234, -0.8727, 0.3589, -0.8727, 0.3968, -0.8174, 0.3589, -0.8174, 0.245, -0.8174, 0.2813, -0.8174, 0.245, -0.7621, 0.2813, -0.8174, 0.2813, -0.7621, 0.245, -0.7621, 0.3196, -0.8174, 0.3203, -0.7621, 0.2813, -0.8174, 0.3203, -0.7621, 0.2813, -0.7621, 0.2813, -0.8174, 0.3589, -0.7621, 0.3203, -0.7621, 0.3589, -0.8174, 0.3589, -0.8174, 0.3203, -0.7621, 0.3196, -0.8174, 0.3968, -0.8174, 0.3968, -0.7621, 0.3589, -0.8174, 0.3968, -0.7621, 0.3589, -0.7621, 0.3589, -0.8174, 0.2813, -0.7621, 0.2813, -0.7068, 0.245, -0.7621, 0.3203, -0.7621, 0.3212, -0.7068, 0.2813, -0.7621, 0.3212, -0.7068, 0.2813, -0.7068, 0.2813, -0.7621, 0.3589, -0.7621, 0.3589, -0.7068, 0.3203, -0.7621, 0.3589, -0.7068, 0.3212, -0.7068, 0.3203, -0.7621, 0.3968, -0.7621, 0.3589, -0.7068, 0.3589, -0.7621, 0.2813, -0.7068, 0.2813, -0.7621, 0.245, -0.7621, 0.3212, -0.7068, 0.3184, -0.7621, 0.2813, -0.7068, 0.3184, -0.7621, 0.2813, -0.7621, 0.2813, -0.7068, 0.3212, -0.7068, 0.32, -0.7622, 0.3184, -0.7621, 0.3212, -0.7068, 0.3215, -0.7621, 0.32, -0.7622, 0.3589, -0.7068, 0.3589, -0.7621, 0.3212, -0.7068, 0.3589, -0.7621, 0.3215, -0.7621, 0.3212, -0.7068, 0.3968, -0.7621, 0.3589, -0.7621, 0.3589, -0.7068, 0.2813, -0.8174, 0.245, -0.8174, 0.2813, -0.7621, 0.2813, -0.7621, 0.245, -0.8174, 0.245, -0.7621, 0.3184, -0.7621, 0.3178, -0.8174, 0.2813, -0.7621, 0.3178, -0.8174, 0.2813, -0.8174, 0.2813, -0.7621, 0.3178, -0.8174, 0.3184, -0.7621, 0.3193, -0.8174, 0.32, -0.7622, 0.3193, -0.8174, 0.3184, -0.7621, 0.3215, -0.7621, 0.3206, -0.8174, 0.32, -0.7622, 0.3206, -0.8174, 0.3193, -0.8174, 0.32, -0.7622, 0.3589, -0.7621, 0.3589, -0.8174, 0.3215, -0.7621, 0.3589, -0.8174, 0.3206, -0.8174, 0.3215, -0.7621, 0.3968, -0.8174, 0.3589, -0.8174, 0.3968, -0.7621, 0.3589, -0.8174, 0.3589, -0.7621, 0.3968, -0.7621, 0.2813, -0.8174, 0.2813, -0.8727, 0.245, -0.8174, 0.3178, -0.8174, 0.3147, -0.8727, 0.2813, -0.8174, 0.3147, -0.8727, 0.2813, -0.8727, 0.2813, -0.8174, 0.3193, -0.8727, 0.3147, -0.8727, 0.3193, -0.8174, 0.3193, -0.8174, 0.3147, -0.8727, 0.3178, -0.8174, 0.3193, -0.8727, 0.3193, -0.8174, 0.3234, -0.8727, 0.3206, -0.8174, 0.3234, -0.8727, 0.3193, -0.8174, 0.3206, -0.8174, 0.3589, -0.8174, 0.3234, -0.8727, 0.3589, -0.8174, 0.3589, -0.8727, 0.3234, -0.8727, 0.3589, -0.8727, 0.3589, -0.8174, 0.3968, -0.8174, 0.3149, -0.8812, 0.3147, -0.8727, 0.3201, -0.8812, 0.3147, -0.8727, 0.3193, -0.8727, 0.3201, -0.8812, 0.3149, -0.8812, 0.3201, -0.8812, 0.3147, -0.8727, 0.3193, -0.8727, 0.3147, -0.8727, 0.3201, -0.8812, 0.3193, -0.8727, 0.3234, -0.8727, 0.3201, -0.8812, 0.3234, -0.8727, 0.3232, -0.8812, 0.3201, -0.8812, 0.3193, -0.8727, 0.3201, -0.8812, 0.3234, -0.8727, 0.3234, -0.8727, 0.3201, -0.8812, 0.3232, -0.8812, 0.315, -0.8904, 0.3149, -0.8812, 0.3201, -0.8905, 0.3149, -0.8812, 0.3201, -0.8812, 0.3201, -0.8905, 0.315, -0.8904, 0.3201, -0.8905, 0.3149, -0.8812, 0.3201, -0.8812, 0.3149, -0.8812, 0.3201, -0.8905, 0.3229, -0.8905, 0.3201, -0.8905, 0.3232, -0.8812, 0.3201, -0.8812, 0.3232, -0.8812, 0.3201, -0.8905, 0.3229, -0.8905, 0.3232, -0.8812, 0.3201, -0.8905, 0.3232, -0.8812, 0.3201, -0.8812, 0.3201, -0.8905, 0.3201, -0.8905, 0.3201, -0.8993, 0.315, -0.8904, 0.315, -0.8904, 0.3201, -0.8993, 0.3157, -0.8993, 0.3201, -0.8993, 0.3201, -0.8905, 0.3157, -0.8993, 0.3201, -0.8905, 0.315, -0.8904, 0.3157, -0.8993, 0.3229, -0.8993, 0.3201, -0.8993, 0.3229, -0.8905, 0.3201, -0.8905, 0.3229, -0.8905, 0.3201, -0.8993, 0.3229, -0.8905, 0.3201, -0.8905, 0.3229, -0.8993, 0.3201, -0.8905, 0.3201, -0.8993, 0.3229, -0.8993])
me_fe_mesa3_sp1_gmdl_001.use_remesh_fix_poles = True
me_fe_mesa3_sp1_gmdl_001.use_remesh_preserve_attributes = False
me_fe_mesa3_sp1_gmdl_001.update()

# ---- objects
ob_0_0689079 = bpy.data.objects.new('0.0689079', me_cube_001)
ob_model_21 = bpy.data.objects.new('Model-21', me_model_21)
ob_fe_crystalgreen3_sp1_0_927744_0x0 = bpy.data.objects.new('FE_crystalGreen3_Sp1 0,927744 0x0', me_fe_crystalgreen3_sp1_gmdl)
ob_fe_mesa3_lt6_2_857645_0x_12_9598 = bpy.data.objects.new('FE_mesa3_Lt6 2,857645 0x 12,9598', me_fe_mesa3_lt6_gmdl_001)
ob_fe_mesa3_lt6_2_459598_0x_17_2380 = bpy.data.objects.new('FE_mesa3_Lt6 2,459598 0x 17,2380', me_fe_mesa3_lt6_gmdl)
ob_fe_mesa3_sp1_0_999996_0x_16_7137 = bpy.data.objects.new('FE_mesa3_Sp1 0,999996 0x 16,7137', me_fe_mesa3_sp1_gmdl_001)

# ---- transforms, parenting, visibility, modifiers, constraints
ob_0_0689079.location = (0.0, 0.0, 0.0)
ob_model_21.location = (0.0, 0.0, 0.0)
ob_model_21.hide_render = True
ob_fe_crystalgreen3_sp1_0_927744_0x0.location = (0.0, 0.0, 0.0)
ob_fe_crystalgreen3_sp1_0_927744_0x0.scale = (1.078, 1.078, 1.078)
_vg = ob_fe_crystalgreen3_sp1_0_927744_0x0.vertex_groups.new(name='bone-0')
_vg = ob_fe_crystalgreen3_sp1_0_927744_0x0.vertex_groups.new(name='bone-1')
_vg = ob_fe_crystalgreen3_sp1_0_927744_0x0.vertex_groups.new(name='bone-2')
_vg = ob_fe_crystalgreen3_sp1_0_927744_0x0.vertex_groups.new(name='bone-3')
_vg = ob_fe_crystalgreen3_sp1_0_927744_0x0.vertex_groups.new(name='bone-4')
_vg = ob_fe_crystalgreen3_sp1_0_927744_0x0.vertex_groups.new(name='bone-5')
_vg = ob_fe_crystalgreen3_sp1_0_927744_0x0.vertex_groups.new(name='bone-6')
_vg = ob_fe_crystalgreen3_sp1_0_927744_0x0.vertex_groups.new(name='bone-7')
_vg = ob_fe_crystalgreen3_sp1_0_927744_0x0.vertex_groups.new(name='bone-8')
_vg = ob_fe_crystalgreen3_sp1_0_927744_0x0.vertex_groups.new(name='bone-9')
_vg = ob_fe_crystalgreen3_sp1_0_927744_0x0.vertex_groups.new(name='bone-10')
_vg = ob_fe_crystalgreen3_sp1_0_927744_0x0.vertex_groups.new(name='bone-11')
ob_fe_mesa3_lt6_2_857645_0x_12_9598.location = (0.0, 0.0, 0.0)
ob_fe_mesa3_lt6_2_857645_0x_12_9598.scale = (0.3499, 0.3499, 0.3499)
_vg = ob_fe_mesa3_lt6_2_857645_0x_12_9598.vertex_groups.new(name='bone-0')
_vg = ob_fe_mesa3_lt6_2_857645_0x_12_9598.vertex_groups.new(name='bone-1')
_vg = ob_fe_mesa3_lt6_2_857645_0x_12_9598.vertex_groups.new(name='bone-2')
_vg = ob_fe_mesa3_lt6_2_857645_0x_12_9598.vertex_groups.new(name='bone-3')
_vg = ob_fe_mesa3_lt6_2_857645_0x_12_9598.vertex_groups.new(name='bone-4')
_vg = ob_fe_mesa3_lt6_2_857645_0x_12_9598.vertex_groups.new(name='bone-5')
_vg = ob_fe_mesa3_lt6_2_857645_0x_12_9598.vertex_groups.new(name='bone-6')
_vg = ob_fe_mesa3_lt6_2_857645_0x_12_9598.vertex_groups.new(name='bone-7')
_vg = ob_fe_mesa3_lt6_2_857645_0x_12_9598.vertex_groups.new(name='bone-8')
_vg = ob_fe_mesa3_lt6_2_857645_0x_12_9598.vertex_groups.new(name='bone-9')
_vg = ob_fe_mesa3_lt6_2_857645_0x_12_9598.vertex_groups.new(name='bone-10')
_vg = ob_fe_mesa3_lt6_2_857645_0x_12_9598.vertex_groups.new(name='bone-11')
_vg = ob_fe_mesa3_lt6_2_857645_0x_12_9598.vertex_groups.new(name='bone-12')
_vg = ob_fe_mesa3_lt6_2_857645_0x_12_9598.vertex_groups.new(name='bone-13')
_vg = ob_fe_mesa3_lt6_2_857645_0x_12_9598.vertex_groups.new(name='bone-14')
_vg = ob_fe_mesa3_lt6_2_857645_0x_12_9598.vertex_groups.new(name='bone-15')
_vg = ob_fe_mesa3_lt6_2_857645_0x_12_9598.vertex_groups.new(name='bone-16')
_vg = ob_fe_mesa3_lt6_2_857645_0x_12_9598.vertex_groups.new(name='bone-17')
_vg = ob_fe_mesa3_lt6_2_857645_0x_12_9598.vertex_groups.new(name='bone-18')
_vg = ob_fe_mesa3_lt6_2_857645_0x_12_9598.vertex_groups.new(name='bone-19')
_vg = ob_fe_mesa3_lt6_2_857645_0x_12_9598.vertex_groups.new(name='bone-20')
_vg = ob_fe_mesa3_lt6_2_857645_0x_12_9598.vertex_groups.new(name='bone-21')
_vg = ob_fe_mesa3_lt6_2_857645_0x_12_9598.vertex_groups.new(name='bone-22')
_vg = ob_fe_mesa3_lt6_2_857645_0x_12_9598.vertex_groups.new(name='bone-23')
_vg = ob_fe_mesa3_lt6_2_857645_0x_12_9598.vertex_groups.new(name='bone-24')
_vg = ob_fe_mesa3_lt6_2_857645_0x_12_9598.vertex_groups.new(name='bone-25')
_vg = ob_fe_mesa3_lt6_2_857645_0x_12_9598.vertex_groups.new(name='bone-26')
_vg = ob_fe_mesa3_lt6_2_857645_0x_12_9598.vertex_groups.new(name='bone-27')
_vg = ob_fe_mesa3_lt6_2_857645_0x_12_9598.vertex_groups.new(name='bone-28')
_vg = ob_fe_mesa3_lt6_2_857645_0x_12_9598.vertex_groups.new(name='bone-29')
_vg = ob_fe_mesa3_lt6_2_857645_0x_12_9598.vertex_groups.new(name='bone-30')
_vg = ob_fe_mesa3_lt6_2_857645_0x_12_9598.vertex_groups.new(name='bone-31')
_vg = ob_fe_mesa3_lt6_2_857645_0x_12_9598.vertex_groups.new(name='bone-32')
ob_fe_mesa3_lt6_2_459598_0x_17_2380.location = (0.0, 0.0, 0.0)
ob_fe_mesa3_lt6_2_459598_0x_17_2380.scale = (0.4066, 0.4066, 0.4066)
_vg = ob_fe_mesa3_lt6_2_459598_0x_17_2380.vertex_groups.new(name='bone-0')
_vg = ob_fe_mesa3_lt6_2_459598_0x_17_2380.vertex_groups.new(name='bone-1')
_vg = ob_fe_mesa3_lt6_2_459598_0x_17_2380.vertex_groups.new(name='bone-2')
_vg = ob_fe_mesa3_lt6_2_459598_0x_17_2380.vertex_groups.new(name='bone-3')
_vg = ob_fe_mesa3_lt6_2_459598_0x_17_2380.vertex_groups.new(name='bone-4')
_vg = ob_fe_mesa3_lt6_2_459598_0x_17_2380.vertex_groups.new(name='bone-5')
_vg = ob_fe_mesa3_lt6_2_459598_0x_17_2380.vertex_groups.new(name='bone-6')
_vg = ob_fe_mesa3_lt6_2_459598_0x_17_2380.vertex_groups.new(name='bone-7')
_vg = ob_fe_mesa3_lt6_2_459598_0x_17_2380.vertex_groups.new(name='bone-8')
_vg = ob_fe_mesa3_lt6_2_459598_0x_17_2380.vertex_groups.new(name='bone-9')
_vg = ob_fe_mesa3_lt6_2_459598_0x_17_2380.vertex_groups.new(name='bone-10')
_vg = ob_fe_mesa3_lt6_2_459598_0x_17_2380.vertex_groups.new(name='bone-11')
_vg = ob_fe_mesa3_lt6_2_459598_0x_17_2380.vertex_groups.new(name='bone-12')
_vg = ob_fe_mesa3_lt6_2_459598_0x_17_2380.vertex_groups.new(name='bone-13')
_vg = ob_fe_mesa3_lt6_2_459598_0x_17_2380.vertex_groups.new(name='bone-14')
_vg = ob_fe_mesa3_lt6_2_459598_0x_17_2380.vertex_groups.new(name='bone-15')
_vg = ob_fe_mesa3_lt6_2_459598_0x_17_2380.vertex_groups.new(name='bone-16')
_vg = ob_fe_mesa3_lt6_2_459598_0x_17_2380.vertex_groups.new(name='bone-17')
_vg = ob_fe_mesa3_lt6_2_459598_0x_17_2380.vertex_groups.new(name='bone-18')
_vg = ob_fe_mesa3_lt6_2_459598_0x_17_2380.vertex_groups.new(name='bone-19')
_vg = ob_fe_mesa3_lt6_2_459598_0x_17_2380.vertex_groups.new(name='bone-20')
_vg = ob_fe_mesa3_lt6_2_459598_0x_17_2380.vertex_groups.new(name='bone-21')
_vg = ob_fe_mesa3_lt6_2_459598_0x_17_2380.vertex_groups.new(name='bone-22')
_vg = ob_fe_mesa3_lt6_2_459598_0x_17_2380.vertex_groups.new(name='bone-23')
_vg = ob_fe_mesa3_lt6_2_459598_0x_17_2380.vertex_groups.new(name='bone-24')
_vg = ob_fe_mesa3_lt6_2_459598_0x_17_2380.vertex_groups.new(name='bone-25')
_vg = ob_fe_mesa3_lt6_2_459598_0x_17_2380.vertex_groups.new(name='bone-26')
_vg = ob_fe_mesa3_lt6_2_459598_0x_17_2380.vertex_groups.new(name='bone-27')
_vg = ob_fe_mesa3_lt6_2_459598_0x_17_2380.vertex_groups.new(name='bone-28')
_vg = ob_fe_mesa3_lt6_2_459598_0x_17_2380.vertex_groups.new(name='bone-29')
_vg = ob_fe_mesa3_lt6_2_459598_0x_17_2380.vertex_groups.new(name='bone-30')
_vg = ob_fe_mesa3_lt6_2_459598_0x_17_2380.vertex_groups.new(name='bone-31')
_vg = ob_fe_mesa3_lt6_2_459598_0x_17_2380.vertex_groups.new(name='bone-32')
ob_fe_mesa3_sp1_0_999996_0x_16_7137.location = (0.0, 0.0, 0.0)
ob_fe_mesa3_sp1_0_999996_0x_16_7137.scale = (1.0, 1.0, 1.0)
_vg = ob_fe_mesa3_sp1_0_999996_0x_16_7137.vertex_groups.new(name='bone-0')
_vg = ob_fe_mesa3_sp1_0_999996_0x_16_7137.vertex_groups.new(name='bone-1')
_vg = ob_fe_mesa3_sp1_0_999996_0x_16_7137.vertex_groups.new(name='bone-2')
_vg = ob_fe_mesa3_sp1_0_999996_0x_16_7137.vertex_groups.new(name='bone-3')
_vg = ob_fe_mesa3_sp1_0_999996_0x_16_7137.vertex_groups.new(name='bone-4')
_vg = ob_fe_mesa3_sp1_0_999996_0x_16_7137.vertex_groups.new(name='bone-5')
_vg = ob_fe_mesa3_sp1_0_999996_0x_16_7137.vertex_groups.new(name='bone-6')
_vg = ob_fe_mesa3_sp1_0_999996_0x_16_7137.vertex_groups.new(name='bone-7')
_vg = ob_fe_mesa3_sp1_0_999996_0x_16_7137.vertex_groups.new(name='bone-8')
_vg = ob_fe_mesa3_sp1_0_999996_0x_16_7137.vertex_groups.new(name='bone-9')
_vg = ob_fe_mesa3_sp1_0_999996_0x_16_7137.vertex_groups.new(name='bone-10')
_vg = ob_fe_mesa3_sp1_0_999996_0x_16_7137.vertex_groups.new(name='bone-11')
_vg = ob_fe_mesa3_sp1_0_999996_0x_16_7137.vertex_groups.new(name='bone-12')
_vg = ob_fe_mesa3_sp1_0_999996_0x_16_7137.vertex_groups.new(name='bone-13')
_vg = ob_fe_mesa3_sp1_0_999996_0x_16_7137.vertex_groups.new(name='bone-14')
_vg = ob_fe_mesa3_sp1_0_999996_0x_16_7137.vertex_groups.new(name='bone-15')
_vg = ob_fe_mesa3_sp1_0_999996_0x_16_7137.vertex_groups.new(name='bone-16')
_vg = ob_fe_mesa3_sp1_0_999996_0x_16_7137.vertex_groups.new(name='bone-17')
_vg = ob_fe_mesa3_sp1_0_999996_0x_16_7137.vertex_groups.new(name='bone-18')
_vg = ob_fe_mesa3_sp1_0_999996_0x_16_7137.vertex_groups.new(name='bone-19')
_vg = ob_fe_mesa3_sp1_0_999996_0x_16_7137.vertex_groups.new(name='bone-20')

# ---- collection membership
scene.collection.objects.link(ob_0_0689079)
scene.collection.objects.link(ob_model_21)
scene.collection.objects.link(ob_fe_crystalgreen3_sp1_0_927744_0x0)
scene.collection.objects.link(ob_fe_mesa3_lt6_2_857645_0x_12_9598)
scene.collection.objects.link(ob_fe_mesa3_lt6_2_459598_0x_17_2380)
scene.collection.objects.link(ob_fe_mesa3_sp1_0_999996_0x_16_7137)

# ---- scene / render settings (as saved in the file)
scene.frame_start = 1; scene.frame_end = 250; scene.frame_set(170)
scene.render.engine = 'BLENDER_EEVEE_NEXT'
scene.cycles.sampling_pattern = 'TABULATED_SOBOL'
scene.cycles.use_light_tree = False
scene.view_settings.view_transform = 'Filmic'
bpy.context.view_layer.update()

# ---- added for rendering (the .blend has no active camera and no usable light): camera, sun
cam_auto = bpy.data.cameras.new('AutoCamera')
cam_auto.lens = 50.0
cam_auto.sensor_width = 36.0
cam_auto.clip_end = 1000.0
ob_auto_camera = bpy.data.objects.new('AutoCamera', cam_auto)
scene.collection.objects.link(ob_auto_camera)
ob_auto_camera.location = (3.95771, -4.99126, 3.59158)
ob_auto_camera.rotation_euler = (1.09748, -7.21219e-08, 0.694738)
scene.camera = ob_auto_camera
light_auto_sun = bpy.data.lights.new('AutoSun', 'SUN')
light_auto_sun.energy = 3.0
light_auto_sun.angle = 0.0523599
ob_auto_sun = bpy.data.objects.new('AutoSun', light_auto_sun)
scene.collection.objects.link(ob_auto_sun)
ob_auto_sun.rotation_euler = (0.872665, 0.174533, 0.523599)
bpy.context.view_layer.update()
